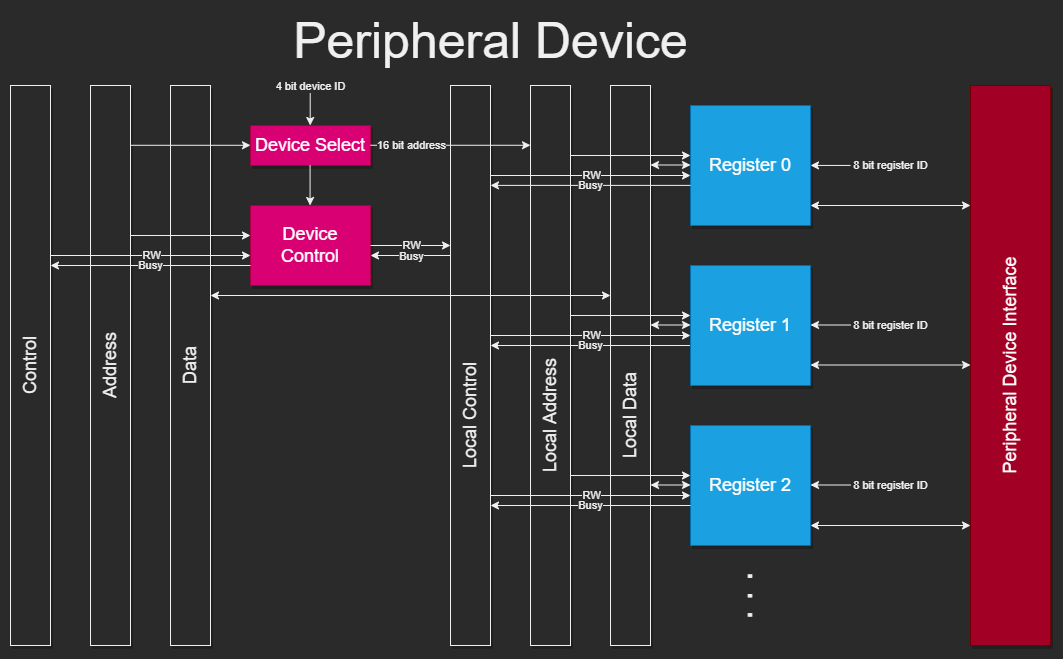

The diagram above was exported from draw.io. Its source (the exported page's mxGraphModel, read from the mxfile embedded in the PNG):
<mxGraphModel dx="1422" dy="865" grid="1" gridSize="10" guides="1" tooltips="1" connect="1" arrows="1" fold="1" page="1" pageScale="1" pageWidth="1600" pageHeight="900" math="0" shadow="0">
  <root>
    <mxCell id="0" />
    <mxCell id="1" parent="0" />
    <mxCell id="EVfUFeR4V3R5RBKCpXwp-1" value="Local Address" style="whiteSpace=wrap;html=1;shadow=1;fontSize=18;spacingBottom=0;verticalAlign=middle;horizontal=0;spacingRight=50;spacingLeft=-50;" vertex="1" parent="1">
      <mxGeometry x="680" y="160" width="40" height="560" as="geometry" />
    </mxCell>
    <mxCell id="EVfUFeR4V3R5RBKCpXwp-2" value="Local Control" style="whiteSpace=wrap;html=1;shadow=1;fontSize=18;spacingBottom=0;verticalAlign=middle;horizontal=0;spacingLeft=-50;spacingRight=50;" vertex="1" parent="1">
      <mxGeometry x="600" y="160" width="40" height="560" as="geometry" />
    </mxCell>
    <mxCell id="EVfUFeR4V3R5RBKCpXwp-3" value="Local Data" style="whiteSpace=wrap;html=1;shadow=1;fontSize=18;spacingBottom=0;verticalAlign=middle;horizontal=0;spacingLeft=-50;spacingRight=50;" vertex="1" parent="1">
      <mxGeometry x="760" y="160" width="40" height="560" as="geometry" />
    </mxCell>
    <mxCell id="EVfUFeR4V3R5RBKCpXwp-4" style="rounded=0;html=1;startArrow=classic;startFill=1;jettySize=auto;orthogonalLoop=1;fontSize=18;elbow=vertical;" edge="1" parent="1">
      <mxGeometry relative="1" as="geometry">
        <mxPoint x="799.9999999999995" y="399.5" as="sourcePoint" />
        <mxPoint x="839.9999999999995" y="399.5" as="targetPoint" />
      </mxGeometry>
    </mxCell>
    <mxCell id="EVfUFeR4V3R5RBKCpXwp-5" style="rounded=0;html=1;startArrow=none;startFill=0;jettySize=auto;orthogonalLoop=1;fontSize=18;elbow=vertical;" edge="1" parent="1">
      <mxGeometry relative="1" as="geometry">
        <mxPoint x="640" y="410" as="sourcePoint" />
        <mxPoint x="839.9999999999995" y="410" as="targetPoint" />
      </mxGeometry>
    </mxCell>
    <mxCell id="EVfUFeR4V3R5RBKCpXwp-6" value="RW" style="edgeLabel;html=1;align=center;verticalAlign=middle;resizable=0;points=[];" vertex="1" connectable="0" parent="EVfUFeR4V3R5RBKCpXwp-5">
      <mxGeometry x="-0.24" y="1" relative="1" as="geometry">
        <mxPoint x="24" as="offset" />
      </mxGeometry>
    </mxCell>
    <mxCell id="EVfUFeR4V3R5RBKCpXwp-7" style="rounded=0;html=1;startArrow=none;startFill=0;jettySize=auto;orthogonalLoop=1;fontSize=18;elbow=vertical;" edge="1" parent="1">
      <mxGeometry relative="1" as="geometry">
        <mxPoint x="839.9999999999995" y="419.9999999999998" as="sourcePoint" />
        <mxPoint x="640" y="419.9999999999998" as="targetPoint" />
      </mxGeometry>
    </mxCell>
    <mxCell id="EVfUFeR4V3R5RBKCpXwp-8" value="Busy" style="edgeLabel;html=1;align=center;verticalAlign=middle;resizable=0;points=[];" vertex="1" connectable="0" parent="EVfUFeR4V3R5RBKCpXwp-7">
      <mxGeometry x="-0.24" y="1" relative="1" as="geometry">
        <mxPoint x="-24" y="-1" as="offset" />
      </mxGeometry>
    </mxCell>
    <mxCell id="EVfUFeR4V3R5RBKCpXwp-9" style="rounded=0;html=1;startArrow=classic;startFill=1;jettySize=auto;orthogonalLoop=1;fontSize=18;elbow=vertical;endArrow=none;endFill=0;" edge="1" parent="1">
      <mxGeometry relative="1" as="geometry">
        <mxPoint x="459.71000000000004" y="200" as="sourcePoint" />
        <mxPoint x="459.71000000000004" y="160" as="targetPoint" />
      </mxGeometry>
    </mxCell>
    <mxCell id="EVfUFeR4V3R5RBKCpXwp-10" value="4 bit device ID" style="edgeLabel;html=1;align=center;verticalAlign=middle;resizable=0;points=[];fontSize=11;" vertex="1" connectable="0" parent="EVfUFeR4V3R5RBKCpXwp-9">
      <mxGeometry x="0.25" y="1" relative="1" as="geometry">
        <mxPoint x="1" y="-15" as="offset" />
      </mxGeometry>
    </mxCell>
    <mxCell id="EVfUFeR4V3R5RBKCpXwp-11" value="Device Select" style="whiteSpace=wrap;html=1;shadow=1;fontSize=18;fillColor=#d80073;fontColor=#ffffff;strokeColor=#A50040;" vertex="1" parent="1">
      <mxGeometry x="400" y="200" width="120" height="40" as="geometry" />
    </mxCell>
    <mxCell id="EVfUFeR4V3R5RBKCpXwp-12" style="rounded=0;html=1;startArrow=none;startFill=0;jettySize=auto;orthogonalLoop=1;fontSize=18;elbow=vertical;" edge="1" parent="1">
      <mxGeometry relative="1" as="geometry">
        <mxPoint x="520" y="219.76" as="sourcePoint" />
        <mxPoint x="680" y="219.76" as="targetPoint" />
      </mxGeometry>
    </mxCell>
    <mxCell id="EVfUFeR4V3R5RBKCpXwp-13" value="16 bit address" style="edgeLabel;html=1;align=center;verticalAlign=middle;resizable=0;points=[];fontSize=11;" vertex="1" connectable="0" parent="EVfUFeR4V3R5RBKCpXwp-12">
      <mxGeometry x="-0.4078" relative="1" as="geometry">
        <mxPoint x="-7" as="offset" />
      </mxGeometry>
    </mxCell>
    <mxCell id="EVfUFeR4V3R5RBKCpXwp-14" value="Register 0" style="whiteSpace=wrap;html=1;shadow=1;fontSize=18;fillColor=#1ba1e2;fontColor=#ffffff;strokeColor=#006EAF;" vertex="1" parent="1">
      <mxGeometry x="840" y="180" width="120" height="120" as="geometry" />
    </mxCell>
    <mxCell id="EVfUFeR4V3R5RBKCpXwp-15" style="rounded=0;html=1;startArrow=classic;startFill=1;jettySize=auto;orthogonalLoop=1;fontSize=18;elbow=vertical;endArrow=none;endFill=0;" edge="1" parent="1">
      <mxGeometry relative="1" as="geometry">
        <mxPoint x="959.9999999999995" y="239.94000000000005" as="sourcePoint" />
        <mxPoint x="999.9999999999995" y="239.94000000000005" as="targetPoint" />
      </mxGeometry>
    </mxCell>
    <mxCell id="EVfUFeR4V3R5RBKCpXwp-16" value="8 bit register ID" style="edgeLabel;html=1;align=center;verticalAlign=middle;resizable=0;points=[];fontSize=11;" vertex="1" connectable="0" parent="EVfUFeR4V3R5RBKCpXwp-15">
      <mxGeometry x="0.25" y="1" relative="1" as="geometry">
        <mxPoint x="55" y="1" as="offset" />
      </mxGeometry>
    </mxCell>
    <mxCell id="EVfUFeR4V3R5RBKCpXwp-17" value="Register 1" style="whiteSpace=wrap;html=1;shadow=1;fontSize=18;fillColor=#1ba1e2;fontColor=#ffffff;strokeColor=#006EAF;" vertex="1" parent="1">
      <mxGeometry x="840" y="340" width="120" height="120" as="geometry" />
    </mxCell>
    <mxCell id="EVfUFeR4V3R5RBKCpXwp-20" value="Register 2" style="whiteSpace=wrap;html=1;shadow=1;fontSize=18;fillColor=#1ba1e2;fontColor=#ffffff;strokeColor=#006EAF;" vertex="1" parent="1">
      <mxGeometry x="840" y="500" width="120" height="120" as="geometry" />
    </mxCell>
    <mxCell id="EVfUFeR4V3R5RBKCpXwp-23" value="&lt;font style=&quot;font-size: 35px;&quot;&gt;. . .&lt;/font&gt;" style="text;html=1;align=center;verticalAlign=middle;resizable=0;points=[];autosize=1;strokeColor=none;fillColor=none;fontSize=35;rotation=90;" vertex="1" parent="1">
      <mxGeometry x="881" y="645" width="60" height="50" as="geometry" />
    </mxCell>
    <mxCell id="EVfUFeR4V3R5RBKCpXwp-24" style="rounded=0;html=1;startArrow=none;startFill=0;jettySize=auto;orthogonalLoop=1;fontSize=18;elbow=vertical;" edge="1" parent="1">
      <mxGeometry relative="1" as="geometry">
        <mxPoint x="720" y="390" as="sourcePoint" />
        <mxPoint x="840" y="390" as="targetPoint" />
      </mxGeometry>
    </mxCell>
    <mxCell id="EVfUFeR4V3R5RBKCpXwp-25" style="rounded=0;html=1;startArrow=classic;startFill=1;jettySize=auto;orthogonalLoop=1;fontSize=18;elbow=vertical;" edge="1" parent="1">
      <mxGeometry relative="1" as="geometry">
        <mxPoint x="799.9999999999995" y="239.5" as="sourcePoint" />
        <mxPoint x="839.9999999999995" y="239.5" as="targetPoint" />
      </mxGeometry>
    </mxCell>
    <mxCell id="EVfUFeR4V3R5RBKCpXwp-26" style="rounded=0;html=1;startArrow=none;startFill=0;jettySize=auto;orthogonalLoop=1;fontSize=18;elbow=vertical;" edge="1" parent="1">
      <mxGeometry relative="1" as="geometry">
        <mxPoint x="640" y="250" as="sourcePoint" />
        <mxPoint x="839.9999999999995" y="250" as="targetPoint" />
      </mxGeometry>
    </mxCell>
    <mxCell id="EVfUFeR4V3R5RBKCpXwp-27" value="RW" style="edgeLabel;html=1;align=center;verticalAlign=middle;resizable=0;points=[];" vertex="1" connectable="0" parent="EVfUFeR4V3R5RBKCpXwp-26">
      <mxGeometry x="-0.24" y="1" relative="1" as="geometry">
        <mxPoint x="24" as="offset" />
      </mxGeometry>
    </mxCell>
    <mxCell id="EVfUFeR4V3R5RBKCpXwp-28" style="rounded=0;html=1;startArrow=none;startFill=0;jettySize=auto;orthogonalLoop=1;fontSize=18;elbow=vertical;" edge="1" parent="1">
      <mxGeometry relative="1" as="geometry">
        <mxPoint x="839.9999999999995" y="259.8899999999999" as="sourcePoint" />
        <mxPoint x="640" y="259.8899999999999" as="targetPoint" />
      </mxGeometry>
    </mxCell>
    <mxCell id="EVfUFeR4V3R5RBKCpXwp-29" value="Busy" style="edgeLabel;html=1;align=center;verticalAlign=middle;resizable=0;points=[];" vertex="1" connectable="0" parent="EVfUFeR4V3R5RBKCpXwp-28">
      <mxGeometry x="-0.24" y="1" relative="1" as="geometry">
        <mxPoint x="-24" y="-1" as="offset" />
      </mxGeometry>
    </mxCell>
    <mxCell id="EVfUFeR4V3R5RBKCpXwp-30" style="rounded=0;html=1;startArrow=none;startFill=0;jettySize=auto;orthogonalLoop=1;fontSize=18;elbow=vertical;" edge="1" parent="1">
      <mxGeometry relative="1" as="geometry">
        <mxPoint x="720" y="230" as="sourcePoint" />
        <mxPoint x="840" y="230" as="targetPoint" />
      </mxGeometry>
    </mxCell>
    <mxCell id="EVfUFeR4V3R5RBKCpXwp-31" style="rounded=0;html=1;startArrow=classic;startFill=1;jettySize=auto;orthogonalLoop=1;fontSize=18;elbow=vertical;" edge="1" parent="1">
      <mxGeometry relative="1" as="geometry">
        <mxPoint x="799.9999999999995" y="559.5" as="sourcePoint" />
        <mxPoint x="839.9999999999995" y="559.5" as="targetPoint" />
      </mxGeometry>
    </mxCell>
    <mxCell id="EVfUFeR4V3R5RBKCpXwp-32" style="rounded=0;html=1;startArrow=none;startFill=0;jettySize=auto;orthogonalLoop=1;fontSize=18;elbow=vertical;" edge="1" parent="1">
      <mxGeometry relative="1" as="geometry">
        <mxPoint x="640" y="570" as="sourcePoint" />
        <mxPoint x="839.9999999999995" y="570" as="targetPoint" />
      </mxGeometry>
    </mxCell>
    <mxCell id="EVfUFeR4V3R5RBKCpXwp-33" value="RW" style="edgeLabel;html=1;align=center;verticalAlign=middle;resizable=0;points=[];" vertex="1" connectable="0" parent="EVfUFeR4V3R5RBKCpXwp-32">
      <mxGeometry x="-0.24" y="1" relative="1" as="geometry">
        <mxPoint x="24" as="offset" />
      </mxGeometry>
    </mxCell>
    <mxCell id="EVfUFeR4V3R5RBKCpXwp-34" style="rounded=0;html=1;startArrow=none;startFill=0;jettySize=auto;orthogonalLoop=1;fontSize=18;elbow=vertical;" edge="1" parent="1">
      <mxGeometry relative="1" as="geometry">
        <mxPoint x="839.9999999999995" y="579.9999999999998" as="sourcePoint" />
        <mxPoint x="640" y="579.9999999999998" as="targetPoint" />
      </mxGeometry>
    </mxCell>
    <mxCell id="EVfUFeR4V3R5RBKCpXwp-35" value="Busy" style="edgeLabel;html=1;align=center;verticalAlign=middle;resizable=0;points=[];" vertex="1" connectable="0" parent="EVfUFeR4V3R5RBKCpXwp-34">
      <mxGeometry x="-0.24" y="1" relative="1" as="geometry">
        <mxPoint x="-24" y="-1" as="offset" />
      </mxGeometry>
    </mxCell>
    <mxCell id="EVfUFeR4V3R5RBKCpXwp-36" style="rounded=0;html=1;startArrow=none;startFill=0;jettySize=auto;orthogonalLoop=1;fontSize=18;elbow=vertical;" edge="1" parent="1">
      <mxGeometry relative="1" as="geometry">
        <mxPoint x="720" y="550" as="sourcePoint" />
        <mxPoint x="840" y="550" as="targetPoint" />
      </mxGeometry>
    </mxCell>
    <mxCell id="EVfUFeR4V3R5RBKCpXwp-37" value="Device Control" style="whiteSpace=wrap;html=1;shadow=1;fontSize=18;fillColor=#d80073;fontColor=#ffffff;strokeColor=#A50040;" vertex="1" parent="1">
      <mxGeometry x="400" y="280" width="120" height="80" as="geometry" />
    </mxCell>
    <mxCell id="EVfUFeR4V3R5RBKCpXwp-38" style="rounded=0;html=1;startArrow=classic;startFill=1;jettySize=auto;orthogonalLoop=1;fontSize=18;elbow=vertical;endArrow=none;endFill=0;" edge="1" parent="1">
      <mxGeometry relative="1" as="geometry">
        <mxPoint x="459.58000000000015" y="280" as="sourcePoint" />
        <mxPoint x="459.58000000000015" y="240" as="targetPoint" />
      </mxGeometry>
    </mxCell>
    <mxCell id="EVfUFeR4V3R5RBKCpXwp-39" style="rounded=0;html=1;startArrow=none;startFill=0;jettySize=auto;orthogonalLoop=1;fontSize=18;elbow=vertical;" edge="1" parent="1">
      <mxGeometry relative="1" as="geometry">
        <mxPoint x="520" y="320" as="sourcePoint" />
        <mxPoint x="600" y="320" as="targetPoint" />
      </mxGeometry>
    </mxCell>
    <mxCell id="EVfUFeR4V3R5RBKCpXwp-40" value="RW" style="edgeLabel;html=1;align=center;verticalAlign=middle;resizable=0;points=[];" vertex="1" connectable="0" parent="EVfUFeR4V3R5RBKCpXwp-39">
      <mxGeometry x="-0.24" y="1" relative="1" as="geometry">
        <mxPoint x="10" as="offset" />
      </mxGeometry>
    </mxCell>
    <mxCell id="EVfUFeR4V3R5RBKCpXwp-41" style="rounded=0;html=1;startArrow=none;startFill=0;jettySize=auto;orthogonalLoop=1;fontSize=18;elbow=vertical;" edge="1" parent="1">
      <mxGeometry relative="1" as="geometry">
        <mxPoint x="600" y="330" as="sourcePoint" />
        <mxPoint x="520" y="329.9999999999998" as="targetPoint" />
      </mxGeometry>
    </mxCell>
    <mxCell id="EVfUFeR4V3R5RBKCpXwp-42" value="Busy" style="edgeLabel;html=1;align=center;verticalAlign=middle;resizable=0;points=[];" vertex="1" connectable="0" parent="EVfUFeR4V3R5RBKCpXwp-41">
      <mxGeometry x="-0.24" y="1" relative="1" as="geometry">
        <mxPoint x="-10" y="-1" as="offset" />
      </mxGeometry>
    </mxCell>
    <mxCell id="EVfUFeR4V3R5RBKCpXwp-43" value="Address" style="whiteSpace=wrap;html=1;shadow=1;fontSize=18;spacingBottom=0;verticalAlign=middle;horizontal=0;" vertex="1" parent="1">
      <mxGeometry x="240" y="160" width="40" height="560" as="geometry" />
    </mxCell>
    <mxCell id="EVfUFeR4V3R5RBKCpXwp-44" value="Control" style="whiteSpace=wrap;html=1;shadow=1;fontSize=18;spacingBottom=0;verticalAlign=middle;horizontal=0;" vertex="1" parent="1">
      <mxGeometry x="160" y="160" width="40" height="560" as="geometry" />
    </mxCell>
    <mxCell id="EVfUFeR4V3R5RBKCpXwp-45" value="Data" style="whiteSpace=wrap;html=1;shadow=1;fontSize=18;spacingBottom=0;verticalAlign=middle;horizontal=0;spacingLeft=0;" vertex="1" parent="1">
      <mxGeometry x="320" y="160" width="40" height="560" as="geometry" />
    </mxCell>
    <mxCell id="EVfUFeR4V3R5RBKCpXwp-46" style="rounded=0;html=1;startArrow=classic;startFill=1;jettySize=auto;orthogonalLoop=1;fontSize=18;elbow=vertical;" edge="1" parent="1">
      <mxGeometry relative="1" as="geometry">
        <mxPoint x="359.9999999999998" y="370" as="sourcePoint" />
        <mxPoint x="760" y="370" as="targetPoint" />
      </mxGeometry>
    </mxCell>
    <mxCell id="EVfUFeR4V3R5RBKCpXwp-47" style="rounded=0;html=1;startArrow=none;startFill=0;jettySize=auto;orthogonalLoop=1;fontSize=18;elbow=vertical;" edge="1" parent="1">
      <mxGeometry relative="1" as="geometry">
        <mxPoint x="200" y="330" as="sourcePoint" />
        <mxPoint x="399.9999999999998" y="330" as="targetPoint" />
      </mxGeometry>
    </mxCell>
    <mxCell id="EVfUFeR4V3R5RBKCpXwp-48" value="RW" style="edgeLabel;html=1;align=center;verticalAlign=middle;resizable=0;points=[];" vertex="1" connectable="0" parent="EVfUFeR4V3R5RBKCpXwp-47">
      <mxGeometry x="-0.24" y="1" relative="1" as="geometry">
        <mxPoint x="24" as="offset" />
      </mxGeometry>
    </mxCell>
    <mxCell id="EVfUFeR4V3R5RBKCpXwp-49" style="rounded=0;html=1;startArrow=none;startFill=0;jettySize=auto;orthogonalLoop=1;fontSize=18;elbow=vertical;" edge="1" parent="1">
      <mxGeometry relative="1" as="geometry">
        <mxPoint x="399.9999999999998" y="339.9999999999998" as="sourcePoint" />
        <mxPoint x="200" y="339.9999999999998" as="targetPoint" />
      </mxGeometry>
    </mxCell>
    <mxCell id="EVfUFeR4V3R5RBKCpXwp-50" value="Busy" style="edgeLabel;html=1;align=center;verticalAlign=middle;resizable=0;points=[];" vertex="1" connectable="0" parent="EVfUFeR4V3R5RBKCpXwp-49">
      <mxGeometry x="-0.24" y="1" relative="1" as="geometry">
        <mxPoint x="-24" y="-1" as="offset" />
      </mxGeometry>
    </mxCell>
    <mxCell id="EVfUFeR4V3R5RBKCpXwp-51" style="rounded=0;html=1;startArrow=none;startFill=0;jettySize=auto;orthogonalLoop=1;fontSize=18;elbow=vertical;" edge="1" parent="1">
      <mxGeometry relative="1" as="geometry">
        <mxPoint x="280" y="310" as="sourcePoint" />
        <mxPoint x="400" y="310" as="targetPoint" />
      </mxGeometry>
    </mxCell>
    <mxCell id="EVfUFeR4V3R5RBKCpXwp-52" style="rounded=0;html=1;startArrow=none;startFill=0;jettySize=auto;orthogonalLoop=1;fontSize=18;elbow=vertical;" edge="1" parent="1">
      <mxGeometry relative="1" as="geometry">
        <mxPoint x="280" y="219.78999999999996" as="sourcePoint" />
        <mxPoint x="400" y="219.78999999999996" as="targetPoint" />
      </mxGeometry>
    </mxCell>
    <mxCell id="EVfUFeR4V3R5RBKCpXwp-53" style="rounded=0;html=1;startArrow=classic;startFill=1;jettySize=auto;orthogonalLoop=1;fontSize=18;elbow=vertical;endArrow=none;endFill=0;" edge="1" parent="1">
      <mxGeometry relative="1" as="geometry">
        <mxPoint x="959.9999999999995" y="399.50000000000006" as="sourcePoint" />
        <mxPoint x="999.9999999999995" y="399.50000000000006" as="targetPoint" />
      </mxGeometry>
    </mxCell>
    <mxCell id="EVfUFeR4V3R5RBKCpXwp-54" value="8 bit register ID" style="edgeLabel;html=1;align=center;verticalAlign=middle;resizable=0;points=[];fontSize=11;" vertex="1" connectable="0" parent="EVfUFeR4V3R5RBKCpXwp-53">
      <mxGeometry x="0.25" y="1" relative="1" as="geometry">
        <mxPoint x="55" y="1" as="offset" />
      </mxGeometry>
    </mxCell>
    <mxCell id="EVfUFeR4V3R5RBKCpXwp-55" style="rounded=0;html=1;startArrow=classic;startFill=1;jettySize=auto;orthogonalLoop=1;fontSize=18;elbow=vertical;endArrow=none;endFill=0;" edge="1" parent="1">
      <mxGeometry relative="1" as="geometry">
        <mxPoint x="959.9999999999995" y="559.5" as="sourcePoint" />
        <mxPoint x="999.9999999999995" y="559.5" as="targetPoint" />
      </mxGeometry>
    </mxCell>
    <mxCell id="EVfUFeR4V3R5RBKCpXwp-56" value="8 bit register ID" style="edgeLabel;html=1;align=center;verticalAlign=middle;resizable=0;points=[];fontSize=11;" vertex="1" connectable="0" parent="EVfUFeR4V3R5RBKCpXwp-55">
      <mxGeometry x="0.25" y="1" relative="1" as="geometry">
        <mxPoint x="55" y="1" as="offset" />
      </mxGeometry>
    </mxCell>
    <mxCell id="EVfUFeR4V3R5RBKCpXwp-57" value="Peripheral Device Interface" style="whiteSpace=wrap;html=1;shadow=1;fontSize=18;fillColor=#a20025;fontColor=#ffffff;strokeColor=#6F0000;horizontal=0;" vertex="1" parent="1">
      <mxGeometry x="1120" y="160" width="80" height="560" as="geometry" />
    </mxCell>
    <mxCell id="EVfUFeR4V3R5RBKCpXwp-58" style="rounded=0;html=1;startArrow=classic;startFill=1;jettySize=auto;orthogonalLoop=1;fontSize=18;elbow=vertical;" edge="1" parent="1">
      <mxGeometry relative="1" as="geometry">
        <mxPoint x="959.9999999999998" y="600" as="sourcePoint" />
        <mxPoint x="1120" y="600" as="targetPoint" />
      </mxGeometry>
    </mxCell>
    <mxCell id="EVfUFeR4V3R5RBKCpXwp-59" style="rounded=0;html=1;startArrow=classic;startFill=1;jettySize=auto;orthogonalLoop=1;fontSize=18;elbow=vertical;" edge="1" parent="1">
      <mxGeometry relative="1" as="geometry">
        <mxPoint x="960" y="439.5" as="sourcePoint" />
        <mxPoint x="1120" y="439.5" as="targetPoint" />
      </mxGeometry>
    </mxCell>
    <mxCell id="EVfUFeR4V3R5RBKCpXwp-60" style="rounded=0;html=1;startArrow=classic;startFill=1;jettySize=auto;orthogonalLoop=1;fontSize=18;elbow=vertical;" edge="1" parent="1">
      <mxGeometry relative="1" as="geometry">
        <mxPoint x="960" y="280" as="sourcePoint" />
        <mxPoint x="1120" y="280" as="targetPoint" />
      </mxGeometry>
    </mxCell>
    <mxCell id="GFJSImui9ZTHql9Dt6mb-1" value="&lt;font style=&quot;font-size: 50px&quot;&gt;Peripheral Device&lt;/font&gt;" style="text;html=1;align=center;verticalAlign=middle;resizable=0;points=[];autosize=1;strokeColor=none;fillColor=none;" vertex="1" parent="1">
      <mxGeometry x="435" y="100" width="410" height="30" as="geometry" />
    </mxCell>
  </root>
</mxGraphModel>